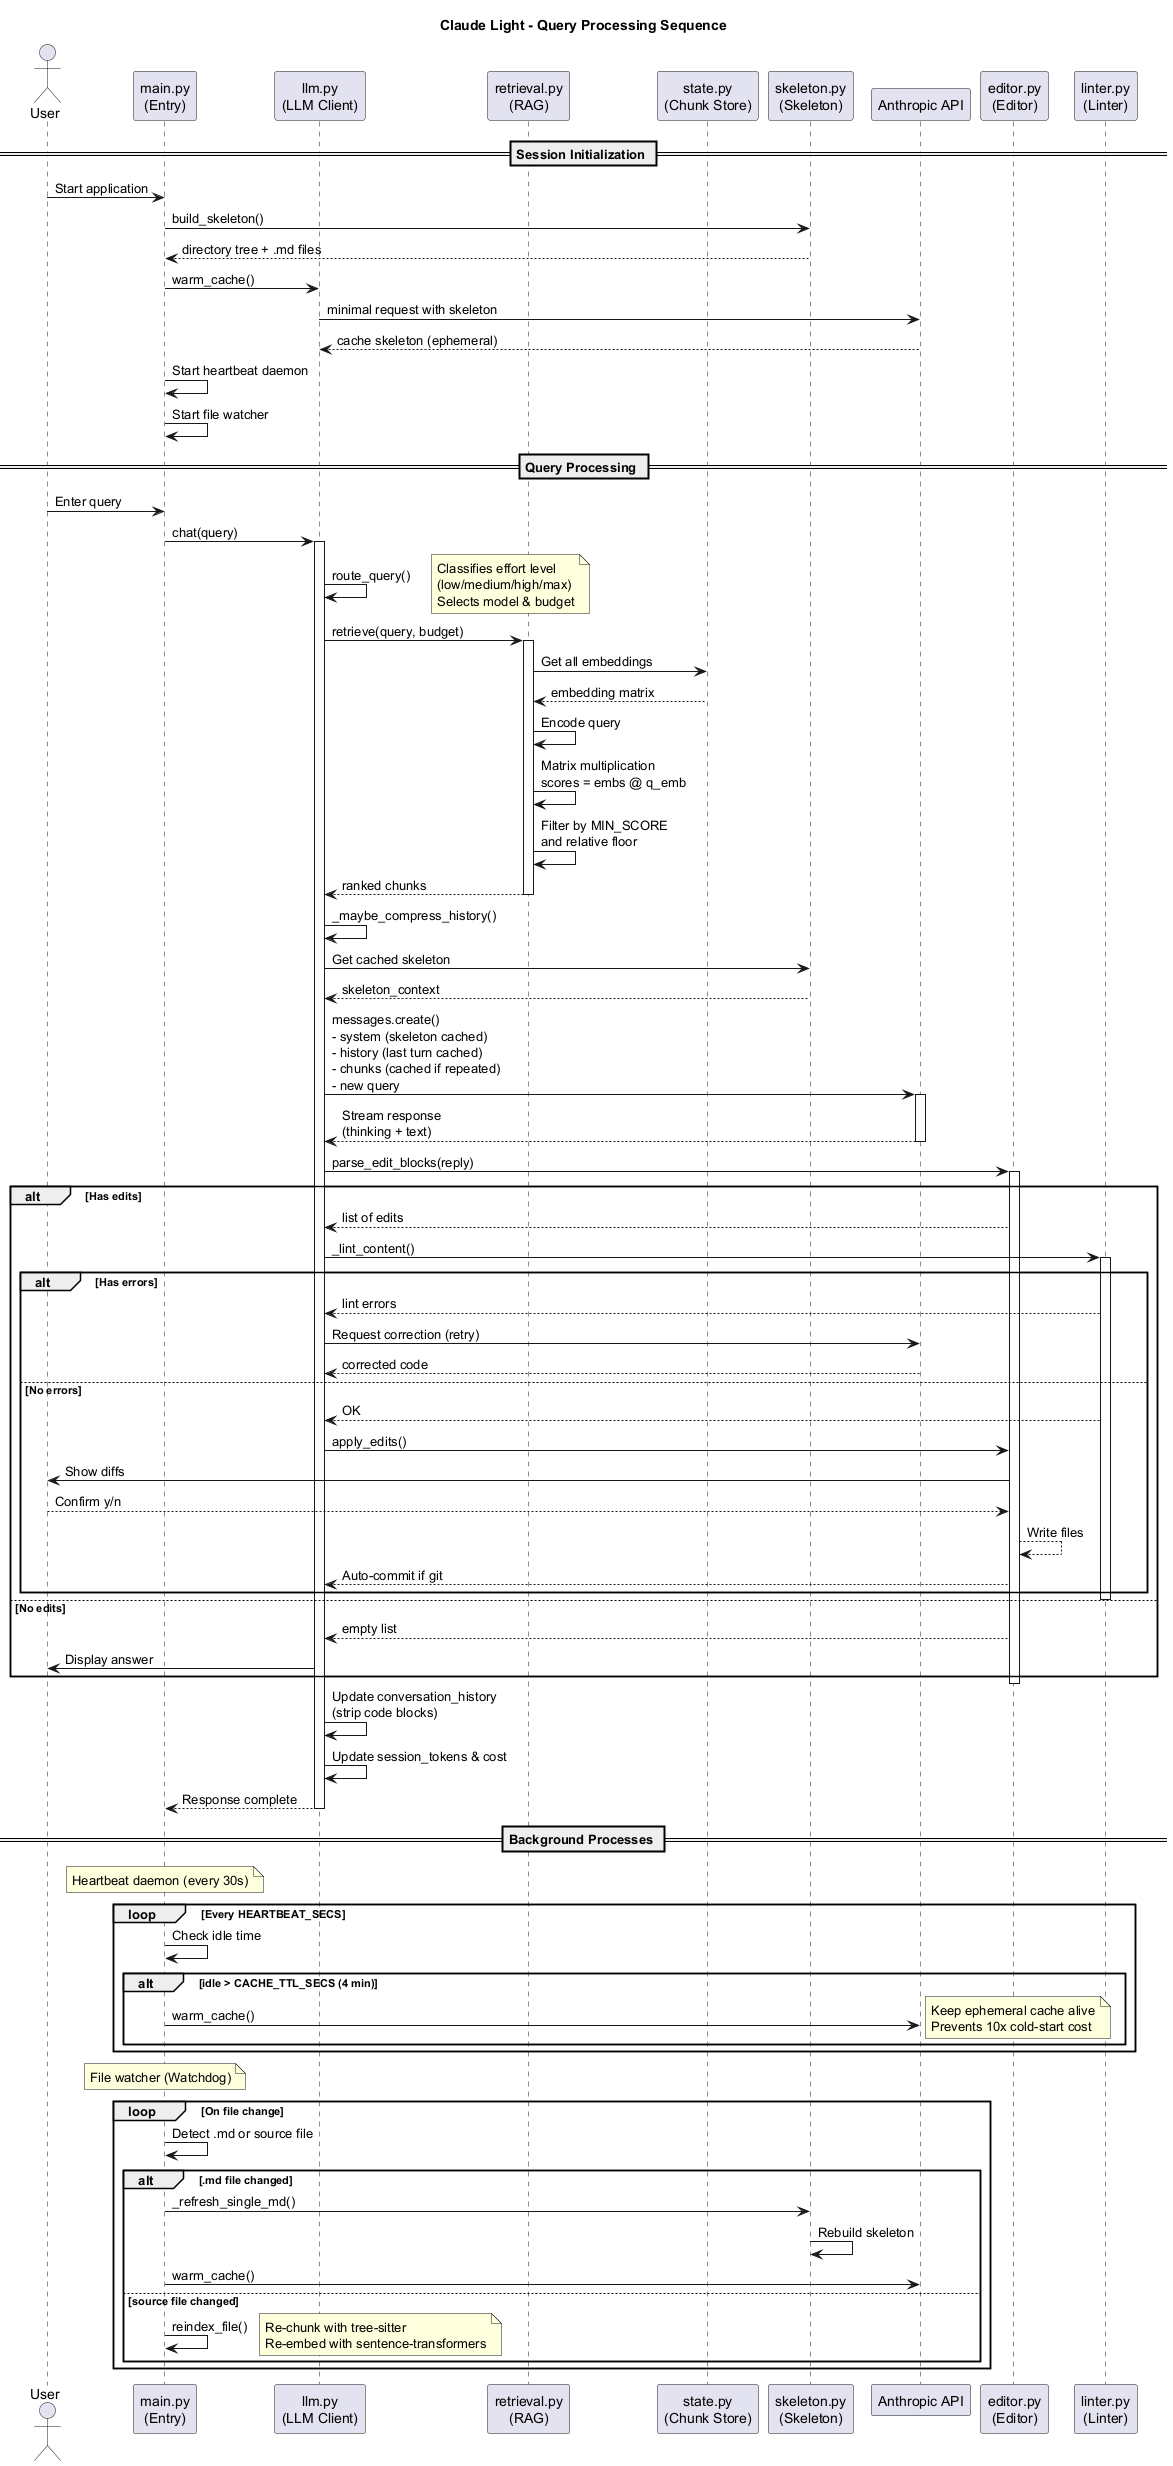

The diagram above was rendered by PlantUML. Its source (embedded in the PNG):
@startuml Claude_Light_Sequence_Diagram
title Claude Light - Query Processing Sequence

actor User
participant "main.py\n(Entry)" as Main
participant "llm.py\n(LLM Client)" as LLM
participant "retrieval.py\n(RAG)" as Retrieval
participant "state.py\n(Chunk Store)" as ChunkStore
participant "skeleton.py\n(Skeleton)" as Skeleton
participant "Anthropic API" as API
participant "editor.py\n(Editor)" as Editor
participant "linter.py\n(Linter)" as Linter

== Session Initialization ==
User -> Main : Start application
Main -> Skeleton : build_skeleton()
Skeleton --> Main : directory tree + .md files
Main -> LLM : warm_cache()
LLM -> API : minimal request with skeleton
API --> LLM : cache skeleton (ephemeral)
Main -> Main : Start heartbeat daemon
Main -> Main : Start file watcher

== Query Processing ==
User -> Main : Enter query
Main -> LLM : chat(query)

activate LLM
LLM -> LLM : route_query()
note right : Classifies effort level\n(low/medium/high/max)\nSelects model & budget

LLM -> Retrieval : retrieve(query, budget)
activate Retrieval
Retrieval -> ChunkStore : Get all embeddings
ChunkStore --> Retrieval : embedding matrix
Retrieval -> Retrieval : Encode query
Retrieval -> Retrieval : Matrix multiplication\nscores = embs @ q_emb
Retrieval -> Retrieval : Filter by MIN_SCORE\nand relative floor
Retrieval --> LLM : ranked chunks
deactivate Retrieval

LLM -> LLM : _maybe_compress_history()
LLM -> Skeleton : Get cached skeleton
Skeleton --> LLM : skeleton_context

LLM -> API : messages.create()\n- system (skeleton cached)\n- history (last turn cached)\n- chunks (cached if repeated)\n- new query
activate API
API --> LLM : Stream response\n(thinking + text)
deactivate API

LLM -> Editor : parse_edit_blocks(reply)
activate Editor
alt Has edits
  Editor --> LLM : list of edits
  LLM -> Linter : _lint_content()
  activate Linter
  alt Has errors
    Linter --> LLM : lint errors
    LLM -> API : Request correction (retry)
    API --> LLM : corrected code
  else No errors
    Linter --> LLM : OK
    LLM -> Editor : apply_edits()
    Editor -> User : Show diffs
    User --> Editor : Confirm y/n
    Editor --> Editor : Write files
    Editor --> LLM : Auto-commit if git
  end
  deactivate Linter
else No edits
  Editor --> LLM : empty list
  LLM -> User : Display answer
end
deactivate Editor

LLM -> LLM : Update conversation_history\n(strip code blocks)
LLM -> LLM : Update session_tokens & cost
LLM --> Main : Response complete
deactivate LLM

== Background Processes ==
note over Main : Heartbeat daemon (every 30s)
loop Every HEARTBEAT_SECS
  Main -> Main : Check idle time
  alt idle > CACHE_TTL_SECS (4 min)
    Main -> API : warm_cache()
    note right : Keep ephemeral cache alive\nPrevents 10x cold-start cost
  end
end

note over Main : File watcher (Watchdog)
loop On file change
  Main -> Main : Detect .md or source file
  alt .md file changed
    Main -> Skeleton : _refresh_single_md()
    Skeleton -> Skeleton : Rebuild skeleton
    Main -> API : warm_cache()
  else source file changed
    Main -> Main : reindex_file()
    note right : Re-chunk with tree-sitter\nRe-embed with sentence-transformers
  end
end

@enduml